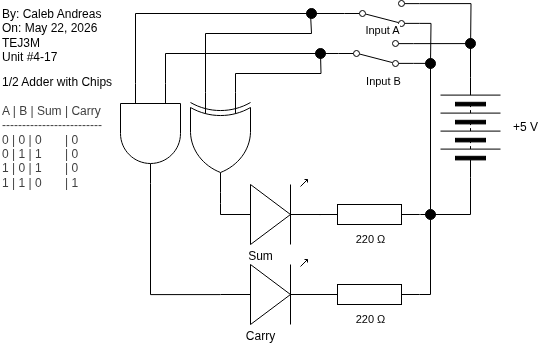

The diagram above was exported from draw.io. Its source (the exported page's mxGraphModel, read from the mxfile embedded in the PNG):
<mxGraphModel dx="663" dy="706" grid="1" gridSize="10" guides="1" tooltips="1" connect="1" arrows="1" fold="1" page="1" pageScale="1" pageWidth="850" pageHeight="1100" math="0" shadow="0">
  <root>
    <mxCell id="0" />
    <mxCell id="1" parent="0" />
    <mxCell id="2" value="By: Caleb Andreas&lt;div&gt;On: May 22, 2026&lt;/div&gt;&lt;div&gt;TEJ3M&lt;/div&gt;&lt;div&gt;Unit #4-17&lt;/div&gt;" style="text;html=1;align=left;verticalAlign=middle;resizable=0;points=[];autosize=1;strokeColor=none;fillColor=none;" parent="1" vertex="1">
      <mxGeometry x="20" y="45" width="120" height="70" as="geometry" />
    </mxCell>
    <mxCell id="3" value="1/2 Adder with Chips&lt;br style=&quot;color: rgb(63, 63, 63); scrollbar-color: rgb(226, 226, 226) rgb(251, 251, 251);&quot;&gt;&lt;div style=&quot;color: rgb(63, 63, 63); scrollbar-color: rgb(226, 226, 226) rgb(251, 251, 251);&quot;&gt;&lt;font style=&quot;scrollbar-color: rgb(226, 226, 226) rgb(251, 251, 251);&quot;&gt;&lt;br style=&quot;color: rgb(63, 63, 63); scrollbar-color: rgb(226, 226, 226) rgb(251, 251, 251);&quot;&gt;&lt;/font&gt;&lt;div style=&quot;color: rgb(63, 63, 63); scrollbar-color: rgb(226, 226, 226) rgb(251, 251, 251);&quot;&gt;A | B | Sum | Carry&lt;/div&gt;&lt;div style=&quot;color: rgb(63, 63, 63); scrollbar-color: rgb(226, 226, 226) rgb(251, 251, 251);&quot;&gt;-------------------------&lt;/div&gt;&lt;div style=&quot;color: rgb(63, 63, 63); scrollbar-color: rgb(226, 226, 226) rgb(251, 251, 251);&quot;&gt;0 | 0 | 0&amp;nbsp; &amp;nbsp; &amp;nbsp; &amp;nbsp;| 0&lt;/div&gt;&lt;div style=&quot;color: rgb(63, 63, 63); scrollbar-color: rgb(226, 226, 226) rgb(251, 251, 251);&quot;&gt;0 | 1 | 1&amp;nbsp; &amp;nbsp; &amp;nbsp; &amp;nbsp;| 0&lt;/div&gt;&lt;/div&gt;&lt;div style=&quot;color: rgb(63, 63, 63); scrollbar-color: rgb(226, 226, 226) rgb(251, 251, 251);&quot;&gt;1 | 0 | 1&amp;nbsp; &amp;nbsp; &amp;nbsp; &amp;nbsp;| 0&lt;/div&gt;&lt;div style=&quot;color: rgb(63, 63, 63); scrollbar-color: rgb(226, 226, 226) rgb(251, 251, 251);&quot;&gt;1 | 1 | 0&amp;nbsp; &amp;nbsp; &amp;nbsp; &amp;nbsp;| 1&lt;/div&gt;" style="text;html=1;align=left;verticalAlign=middle;resizable=0;points=[];autosize=1;strokeColor=none;fillColor=none;" parent="1" vertex="1">
      <mxGeometry x="20" y="112" width="130" height="130" as="geometry" />
    </mxCell>
    <mxCell id="4" value="" style="pointerEvents=1;verticalLabelPosition=bottom;shadow=0;dashed=0;align=center;html=1;verticalAlign=top;shape=mxgraph.electrical.miscellaneous.batteryStack;rotation=-90;" parent="1" vertex="1">
      <mxGeometry x="440" y="142" width="100" height="60" as="geometry" />
    </mxCell>
    <mxCell id="5" value="+5 V" style="text;html=1;align=center;verticalAlign=middle;resizable=0;points=[];autosize=1;strokeColor=none;fillColor=none;" parent="1" vertex="1">
      <mxGeometry x="520" y="157" width="50" height="30" as="geometry" />
    </mxCell>
    <mxCell id="6" style="edgeStyle=orthogonalEdgeStyle;shape=connector;curved=0;rounded=0;html=1;exitX=0;exitY=0.25;exitDx=0;exitDy=0;exitPerimeter=0;strokeColor=default;align=center;verticalAlign=middle;fontFamily=Helvetica;fontSize=11;fontColor=default;labelBackgroundColor=default;endArrow=none;endFill=0;entryX=0;entryY=0.5;entryDx=0;entryDy=0;" parent="1" target="10" edge="1" source="30">
      <mxGeometry relative="1" as="geometry">
        <mxPoint x="209.31818181818187" y="64" as="targetPoint" />
        <Array as="points">
          <mxPoint x="185" y="98" />
        </Array>
        <mxPoint x="185" y="51" as="sourcePoint" />
      </mxGeometry>
    </mxCell>
    <mxCell id="7" value="" style="verticalLabelPosition=bottom;shadow=0;dashed=0;align=center;html=1;verticalAlign=top;shape=mxgraph.electrical.opto_electronics.led_1;pointerEvents=1;rotation=0;" parent="1" vertex="1">
      <mxGeometry x="240" y="224" width="100" height="65" as="geometry" />
    </mxCell>
    <mxCell id="8" style="edgeStyle=orthogonalEdgeStyle;shape=connector;curved=0;rounded=0;html=1;exitX=1;exitY=0.12;exitDx=0;exitDy=0;entryX=1;entryY=0.5;entryDx=0;entryDy=0;strokeColor=default;align=center;verticalAlign=middle;fontFamily=Helvetica;fontSize=11;fontColor=default;labelBackgroundColor=default;endArrow=none;endFill=0;" parent="1" source="10" target="4" edge="1">
      <mxGeometry relative="1" as="geometry" />
    </mxCell>
    <mxCell id="9" style="edgeStyle=orthogonalEdgeStyle;shape=connector;curved=0;rounded=0;html=1;exitX=1;exitY=0.88;exitDx=0;exitDy=0;strokeColor=default;align=center;verticalAlign=middle;fontFamily=Helvetica;fontSize=11;fontColor=default;labelBackgroundColor=default;endArrow=none;endFill=0;entryX=0.5;entryY=0;entryDx=0;entryDy=0;" parent="1" source="10" target="17" edge="1">
      <mxGeometry relative="1" as="geometry">
        <mxPoint x="450" y="214" as="targetPoint" />
      </mxGeometry>
    </mxCell>
    <mxCell id="10" value="" style="html=1;shape=mxgraph.electrical.electro-mechanical.twoWaySwitch;aspect=fixed;elSwitchState=2;flipV=1;" parent="1" vertex="1">
      <mxGeometry x="358" y="85" width="75" height="26" as="geometry" />
    </mxCell>
    <mxCell id="11" value="Input B" style="text;html=1;align=center;verticalAlign=middle;resizable=0;points=[];autosize=1;strokeColor=none;fillColor=none;fontFamily=Helvetica;fontSize=11;fontColor=default;labelBackgroundColor=default;" parent="1" vertex="1">
      <mxGeometry x="373" y="111" width="60" height="30" as="geometry" />
    </mxCell>
    <mxCell id="12" style="edgeStyle=orthogonalEdgeStyle;shape=connector;curved=0;rounded=0;html=1;exitX=1;exitY=0.5;exitDx=0;exitDy=0;exitPerimeter=0;entryX=0;entryY=0.5;entryDx=0;entryDy=0;strokeColor=default;align=center;verticalAlign=middle;fontFamily=Helvetica;fontSize=11;fontColor=default;labelBackgroundColor=default;endArrow=none;endFill=0;" parent="1" source="13" target="4" edge="1">
      <mxGeometry relative="1" as="geometry">
        <Array as="points">
          <mxPoint x="440" y="259" />
          <mxPoint x="490" y="259" />
        </Array>
      </mxGeometry>
    </mxCell>
    <mxCell id="13" value="" style="pointerEvents=1;verticalLabelPosition=bottom;shadow=0;dashed=0;align=center;html=1;verticalAlign=top;shape=mxgraph.electrical.resistors.resistor_1;rotation=0;" parent="1" vertex="1">
      <mxGeometry x="339" y="249" width="100" height="20" as="geometry" />
    </mxCell>
    <mxCell id="14" value="220&amp;nbsp;Ω" style="text;html=1;align=center;verticalAlign=middle;resizable=0;points=[];autosize=1;strokeColor=none;fillColor=none;fontFamily=Helvetica;fontSize=11;fontColor=default;labelBackgroundColor=default;" parent="1" vertex="1">
      <mxGeometry x="365" y="269" width="50" height="30" as="geometry" />
    </mxCell>
    <mxCell id="15" value="" style="edgeStyle=orthogonalEdgeStyle;shape=connector;curved=0;rounded=0;html=1;exitX=0.5;exitY=1;exitDx=0;exitDy=0;strokeColor=default;align=center;verticalAlign=middle;fontFamily=Helvetica;fontSize=11;fontColor=default;labelBackgroundColor=default;endArrow=none;endFill=0;" parent="1" source="17" edge="1">
      <mxGeometry relative="1" as="geometry">
        <mxPoint x="450" y="259" as="targetPoint" />
        <mxPoint x="450" y="229" as="sourcePoint" />
      </mxGeometry>
    </mxCell>
    <mxCell id="16" style="edgeStyle=orthogonalEdgeStyle;shape=connector;curved=0;rounded=0;html=1;exitX=1;exitY=0.54;exitDx=0;exitDy=0;exitPerimeter=0;entryX=0;entryY=0.5;entryDx=0;entryDy=0;entryPerimeter=0;strokeColor=default;align=center;verticalAlign=middle;fontFamily=Helvetica;fontSize=11;fontColor=default;labelBackgroundColor=default;endArrow=none;endFill=0;" parent="1" source="7" target="13" edge="1">
      <mxGeometry relative="1" as="geometry" />
    </mxCell>
    <mxCell id="17" value="" style="ellipse;whiteSpace=wrap;html=1;fontFamily=Helvetica;fontSize=11;fontColor=default;labelBackgroundColor=default;strokeColor=#000000;fillColor=#000000;" parent="1" vertex="1">
      <mxGeometry x="445" y="254" width="10" height="10" as="geometry" />
    </mxCell>
    <mxCell id="18" style="edgeStyle=orthogonalEdgeStyle;shape=connector;curved=0;rounded=0;html=1;exitX=1;exitY=0.5;exitDx=0;exitDy=0;exitPerimeter=0;entryX=0;entryY=0.54;entryDx=0;entryDy=0;entryPerimeter=0;strokeColor=default;align=center;verticalAlign=middle;fontFamily=Helvetica;fontSize=11;fontColor=default;labelBackgroundColor=default;endArrow=none;endFill=0;" parent="1" source="29" target="7" edge="1">
      <mxGeometry relative="1" as="geometry">
        <mxPoint x="170" y="244" as="sourcePoint" />
        <Array as="points">
          <mxPoint x="240" y="248" />
          <mxPoint x="240" y="248" />
        </Array>
      </mxGeometry>
    </mxCell>
    <mxCell id="19" style="edgeStyle=orthogonalEdgeStyle;shape=connector;curved=0;rounded=0;html=1;exitX=1;exitY=0.12;exitDx=0;exitDy=0;strokeColor=default;align=center;verticalAlign=middle;fontFamily=Helvetica;fontSize=11;fontColor=default;labelBackgroundColor=default;endArrow=none;endFill=0;" parent="1" source="21" edge="1">
      <mxGeometry relative="1" as="geometry">
        <mxPoint x="489.9999999999999" y="98" as="targetPoint" />
      </mxGeometry>
    </mxCell>
    <mxCell id="20" style="edgeStyle=orthogonalEdgeStyle;shape=connector;curved=0;rounded=0;html=1;exitX=1;exitY=0.88;exitDx=0;exitDy=0;strokeColor=default;align=center;verticalAlign=middle;fontFamily=Helvetica;fontSize=11;fontColor=default;labelBackgroundColor=default;endArrow=none;endFill=0;" parent="1" source="21" edge="1">
      <mxGeometry relative="1" as="geometry">
        <mxPoint x="449.9999999999999" y="108" as="targetPoint" />
      </mxGeometry>
    </mxCell>
    <mxCell id="21" value="" style="html=1;shape=mxgraph.electrical.electro-mechanical.twoWaySwitch;aspect=fixed;elSwitchState=2;flipV=1;" parent="1" vertex="1">
      <mxGeometry x="364" y="45" width="75" height="26" as="geometry" />
    </mxCell>
    <mxCell id="22" value="Input A" style="text;html=1;align=center;verticalAlign=middle;resizable=0;points=[];autosize=1;strokeColor=none;fillColor=none;fontFamily=Helvetica;fontSize=11;fontColor=default;labelBackgroundColor=default;" parent="1" vertex="1">
      <mxGeometry x="371.5" y="60" width="60" height="30" as="geometry" />
    </mxCell>
    <mxCell id="23" style="edgeStyle=orthogonalEdgeStyle;shape=connector;curved=0;rounded=0;html=1;exitX=0;exitY=0.5;exitDx=0;exitDy=0;entryX=0;entryY=0.75;entryDx=0;entryDy=0;entryPerimeter=0;strokeColor=default;align=center;verticalAlign=middle;fontFamily=Helvetica;fontSize=11;fontColor=default;labelBackgroundColor=default;endArrow=none;endFill=0;" parent="1" source="21" edge="1" target="30">
      <mxGeometry relative="1" as="geometry">
        <mxPoint x="155" y="51" as="targetPoint" />
      </mxGeometry>
    </mxCell>
    <mxCell id="24" value="" style="ellipse;whiteSpace=wrap;html=1;fontFamily=Helvetica;fontSize=11;fontColor=default;labelBackgroundColor=default;strokeColor=#000000;fillColor=#000000;" parent="1" vertex="1">
      <mxGeometry x="445" y="103" width="10" height="10" as="geometry" />
    </mxCell>
    <mxCell id="25" value="" style="ellipse;whiteSpace=wrap;html=1;fontFamily=Helvetica;fontSize=11;fontColor=default;labelBackgroundColor=default;strokeColor=#000000;fillColor=#000000;" parent="1" vertex="1">
      <mxGeometry x="485" y="83" width="10" height="10" as="geometry" />
    </mxCell>
    <mxCell id="26" value="Sum" style="text;html=1;align=center;verticalAlign=middle;resizable=0;points=[];autosize=1;strokeColor=none;fillColor=none;" parent="1" vertex="1">
      <mxGeometry x="255" y="286" width="50" height="30" as="geometry" />
    </mxCell>
    <mxCell id="37" style="edgeStyle=orthogonalEdgeStyle;shape=connector;curved=0;rounded=0;html=1;exitX=0;exitY=0.25;exitDx=0;exitDy=0;exitPerimeter=0;strokeColor=default;align=center;verticalAlign=middle;fontFamily=Helvetica;fontSize=11;fontColor=default;labelBackgroundColor=default;endArrow=none;endFill=0;" edge="1" parent="1" source="29">
      <mxGeometry relative="1" as="geometry">
        <mxPoint x="340" y="98" as="targetPoint" />
      </mxGeometry>
    </mxCell>
    <mxCell id="38" style="edgeStyle=orthogonalEdgeStyle;shape=connector;curved=0;rounded=0;html=1;exitX=0;exitY=0.75;exitDx=0;exitDy=0;exitPerimeter=0;strokeColor=default;align=center;verticalAlign=middle;fontFamily=Helvetica;fontSize=11;fontColor=default;labelBackgroundColor=default;endArrow=none;endFill=0;" edge="1" parent="1" source="29">
      <mxGeometry relative="1" as="geometry">
        <mxPoint x="330" y="58" as="targetPoint" />
        <Array as="points">
          <mxPoint x="225" y="78" />
          <mxPoint x="331" y="78" />
          <mxPoint x="331" y="58" />
        </Array>
      </mxGeometry>
    </mxCell>
    <mxCell id="29" value="" style="verticalLabelPosition=bottom;shadow=0;dashed=0;align=center;html=1;verticalAlign=top;shape=mxgraph.electrical.logic_gates.logic_gate;operation=xor;rotation=90;" parent="1" vertex="1">
      <mxGeometry x="190" y="157" width="100" height="60" as="geometry" />
    </mxCell>
    <mxCell id="30" value="" style="verticalLabelPosition=bottom;shadow=0;dashed=0;align=center;html=1;verticalAlign=top;shape=mxgraph.electrical.logic_gates.logic_gate;operation=and;rotation=90;" vertex="1" parent="1">
      <mxGeometry x="120" y="148" width="100" height="60" as="geometry" />
    </mxCell>
    <mxCell id="31" value="" style="verticalLabelPosition=bottom;shadow=0;dashed=0;align=center;html=1;verticalAlign=top;shape=mxgraph.electrical.opto_electronics.led_1;pointerEvents=1;rotation=0;" vertex="1" parent="1">
      <mxGeometry x="240" y="304" width="100" height="65" as="geometry" />
    </mxCell>
    <mxCell id="36" style="edgeStyle=orthogonalEdgeStyle;shape=connector;curved=0;rounded=0;html=1;exitX=1;exitY=0.5;exitDx=0;exitDy=0;exitPerimeter=0;entryX=0.5;entryY=1;entryDx=0;entryDy=0;strokeColor=default;align=center;verticalAlign=middle;fontFamily=Helvetica;fontSize=11;fontColor=default;labelBackgroundColor=default;endArrow=none;endFill=0;" edge="1" parent="1" source="32" target="17">
      <mxGeometry relative="1" as="geometry" />
    </mxCell>
    <mxCell id="32" value="" style="pointerEvents=1;verticalLabelPosition=bottom;shadow=0;dashed=0;align=center;html=1;verticalAlign=top;shape=mxgraph.electrical.resistors.resistor_1;rotation=0;" vertex="1" parent="1">
      <mxGeometry x="339" y="329" width="100" height="20" as="geometry" />
    </mxCell>
    <mxCell id="33" value="220&amp;nbsp;Ω" style="text;html=1;align=center;verticalAlign=middle;resizable=0;points=[];autosize=1;strokeColor=none;fillColor=none;fontFamily=Helvetica;fontSize=11;fontColor=default;labelBackgroundColor=default;" vertex="1" parent="1">
      <mxGeometry x="365" y="349" width="50" height="30" as="geometry" />
    </mxCell>
    <mxCell id="34" value="Carry" style="text;html=1;align=center;verticalAlign=middle;resizable=0;points=[];autosize=1;strokeColor=none;fillColor=none;" vertex="1" parent="1">
      <mxGeometry x="255" y="366" width="50" height="30" as="geometry" />
    </mxCell>
    <mxCell id="35" style="edgeStyle=orthogonalEdgeStyle;shape=connector;curved=0;rounded=0;html=1;exitX=1;exitY=0.5;exitDx=0;exitDy=0;exitPerimeter=0;entryX=0;entryY=0.54;entryDx=0;entryDy=0;entryPerimeter=0;strokeColor=default;align=center;verticalAlign=middle;fontFamily=Helvetica;fontSize=11;fontColor=default;labelBackgroundColor=default;endArrow=none;endFill=0;" edge="1" parent="1" source="30" target="31">
      <mxGeometry relative="1" as="geometry" />
    </mxCell>
    <mxCell id="39" value="" style="ellipse;whiteSpace=wrap;html=1;fontFamily=Helvetica;fontSize=11;fontColor=default;labelBackgroundColor=default;strokeColor=#000000;fillColor=#000000;" vertex="1" parent="1">
      <mxGeometry x="335" y="93" width="10" height="10" as="geometry" />
    </mxCell>
    <mxCell id="40" value="" style="ellipse;whiteSpace=wrap;html=1;fontFamily=Helvetica;fontSize=11;fontColor=default;labelBackgroundColor=default;strokeColor=#000000;fillColor=#000000;" vertex="1" parent="1">
      <mxGeometry x="326" y="53" width="10" height="10" as="geometry" />
    </mxCell>
  </root>
</mxGraphModel>